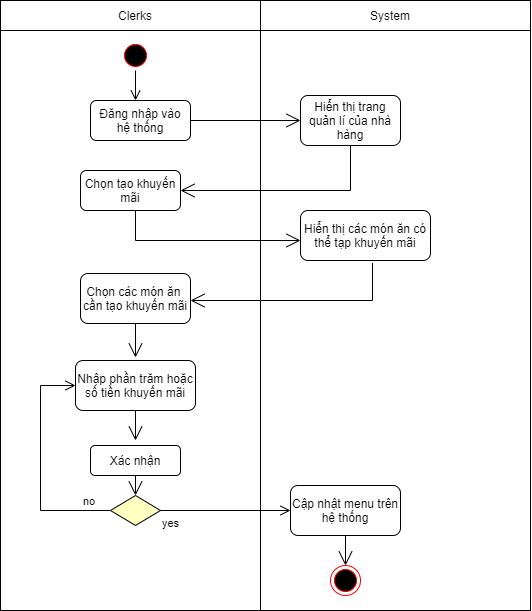

The diagram above was exported from draw.io. Its source (the exported page's mxGraphModel, read from the mxfile embedded in the PNG):
<mxGraphModel dx="1240" dy="561" grid="1" gridSize="10" guides="1" tooltips="1" connect="1" arrows="1" fold="1" page="1" pageScale="1" pageWidth="827" pageHeight="1169" math="0" shadow="0">
  <root>
    <mxCell id="dMRUPbSeDWMf8oVzT09I-0" />
    <mxCell id="dMRUPbSeDWMf8oVzT09I-1" parent="dMRUPbSeDWMf8oVzT09I-0" />
    <mxCell id="dMRUPbSeDWMf8oVzT09I-2" value="" style="shape=internalStorage;whiteSpace=wrap;html=1;backgroundOutline=1;strokeColor=#000000;fillColor=none;dx=260;dy=30;" vertex="1" parent="dMRUPbSeDWMf8oVzT09I-1">
      <mxGeometry x="100" y="90" width="530" height="610" as="geometry" />
    </mxCell>
    <mxCell id="dMRUPbSeDWMf8oVzT09I-3" value="Clerks" style="text;html=1;strokeColor=none;fillColor=none;align=center;verticalAlign=middle;whiteSpace=wrap;rounded=0;" vertex="1" parent="dMRUPbSeDWMf8oVzT09I-1">
      <mxGeometry x="205" y="90" width="60" height="30" as="geometry" />
    </mxCell>
    <mxCell id="dMRUPbSeDWMf8oVzT09I-4" value="System" style="text;html=1;strokeColor=none;fillColor=none;align=center;verticalAlign=middle;whiteSpace=wrap;rounded=0;" vertex="1" parent="dMRUPbSeDWMf8oVzT09I-1">
      <mxGeometry x="460" y="90" width="60" height="30" as="geometry" />
    </mxCell>
    <mxCell id="dMRUPbSeDWMf8oVzT09I-5" value="" style="ellipse;html=1;shape=startState;fillColor=#000000;strokeColor=#ff0000;" vertex="1" parent="dMRUPbSeDWMf8oVzT09I-1">
      <mxGeometry x="220" y="130" width="30" height="30" as="geometry" />
    </mxCell>
    <mxCell id="dMRUPbSeDWMf8oVzT09I-6" value="" style="edgeStyle=orthogonalEdgeStyle;html=1;verticalAlign=bottom;endArrow=open;endSize=8;strokeColor=#000000;rounded=0;" edge="1" parent="dMRUPbSeDWMf8oVzT09I-1" source="dMRUPbSeDWMf8oVzT09I-5">
      <mxGeometry relative="1" as="geometry">
        <mxPoint x="235" y="189.9999999999999" as="targetPoint" />
        <Array as="points" />
      </mxGeometry>
    </mxCell>
    <mxCell id="dMRUPbSeDWMf8oVzT09I-7" value="Đăng nhập vào hệ thống" style="rounded=1;whiteSpace=wrap;html=1;" vertex="1" parent="dMRUPbSeDWMf8oVzT09I-1">
      <mxGeometry x="190" y="190" width="100" height="40" as="geometry" />
    </mxCell>
    <mxCell id="dMRUPbSeDWMf8oVzT09I-8" value="Hiển thị trang quản lí của nhà hàng" style="rounded=1;whiteSpace=wrap;html=1;" vertex="1" parent="dMRUPbSeDWMf8oVzT09I-1">
      <mxGeometry x="400" y="185" width="100" height="50" as="geometry" />
    </mxCell>
    <mxCell id="dMRUPbSeDWMf8oVzT09I-9" value="" style="endArrow=open;endFill=1;endSize=12;html=1;rounded=0;strokeColor=#000000;edgeStyle=orthogonalEdgeStyle;exitX=1;exitY=0.5;exitDx=0;exitDy=0;entryX=0;entryY=0.5;entryDx=0;entryDy=0;" edge="1" parent="dMRUPbSeDWMf8oVzT09I-1" source="dMRUPbSeDWMf8oVzT09I-7" target="dMRUPbSeDWMf8oVzT09I-8">
      <mxGeometry width="160" relative="1" as="geometry">
        <mxPoint x="280" y="200" as="sourcePoint" />
        <mxPoint x="440" y="200" as="targetPoint" />
      </mxGeometry>
    </mxCell>
    <mxCell id="dMRUPbSeDWMf8oVzT09I-10" value="" style="endArrow=open;endFill=1;endSize=12;html=1;rounded=0;strokeColor=#000000;edgeStyle=orthogonalEdgeStyle;exitX=0.5;exitY=1;exitDx=0;exitDy=0;" edge="1" parent="dMRUPbSeDWMf8oVzT09I-1" source="dMRUPbSeDWMf8oVzT09I-8">
      <mxGeometry width="160" relative="1" as="geometry">
        <mxPoint x="280" y="200" as="sourcePoint" />
        <mxPoint x="280.0000000000002" y="280" as="targetPoint" />
        <Array as="points">
          <mxPoint x="450" y="280" />
        </Array>
      </mxGeometry>
    </mxCell>
    <mxCell id="dMRUPbSeDWMf8oVzT09I-11" value="Chọn tạo khuyến mãi" style="rounded=1;whiteSpace=wrap;html=1;" vertex="1" parent="dMRUPbSeDWMf8oVzT09I-1">
      <mxGeometry x="180" y="260" width="100" height="40" as="geometry" />
    </mxCell>
    <mxCell id="dMRUPbSeDWMf8oVzT09I-12" value="" style="endArrow=open;endFill=1;endSize=12;html=1;rounded=0;strokeColor=#000000;edgeStyle=orthogonalEdgeStyle;exitX=0.5;exitY=1;exitDx=0;exitDy=0;" edge="1" parent="dMRUPbSeDWMf8oVzT09I-1" source="dMRUPbSeDWMf8oVzT09I-11">
      <mxGeometry width="160" relative="1" as="geometry">
        <mxPoint x="260" y="330" as="sourcePoint" />
        <mxPoint x="400.0000000000002" y="330" as="targetPoint" />
        <Array as="points">
          <mxPoint x="235" y="330" />
        </Array>
      </mxGeometry>
    </mxCell>
    <mxCell id="dMRUPbSeDWMf8oVzT09I-13" value="Hiển thị các món ăn có thể tạp khuyến mãi" style="rounded=1;whiteSpace=wrap;html=1;" vertex="1" parent="dMRUPbSeDWMf8oVzT09I-1">
      <mxGeometry x="400" y="300" width="130" height="50" as="geometry" />
    </mxCell>
    <mxCell id="dMRUPbSeDWMf8oVzT09I-14" value="" style="endArrow=open;endFill=1;endSize=12;html=1;rounded=0;strokeColor=#000000;edgeStyle=orthogonalEdgeStyle;exitX=0.554;exitY=1.05;exitDx=0;exitDy=0;exitPerimeter=0;" edge="1" parent="dMRUPbSeDWMf8oVzT09I-1" source="dMRUPbSeDWMf8oVzT09I-13">
      <mxGeometry width="160" relative="1" as="geometry">
        <mxPoint x="260" y="320" as="sourcePoint" />
        <mxPoint x="290.0000000000002" y="390" as="targetPoint" />
        <Array as="points">
          <mxPoint x="472" y="390" />
        </Array>
      </mxGeometry>
    </mxCell>
    <mxCell id="dMRUPbSeDWMf8oVzT09I-15" value="Chọn các món ăn&amp;nbsp; cần tạo khuyến mãi" style="rounded=1;whiteSpace=wrap;html=1;" vertex="1" parent="dMRUPbSeDWMf8oVzT09I-1">
      <mxGeometry x="180" y="363" width="110" height="50" as="geometry" />
    </mxCell>
    <mxCell id="dMRUPbSeDWMf8oVzT09I-16" value="" style="endArrow=open;endFill=1;endSize=12;html=1;rounded=0;strokeColor=#000000;edgeStyle=orthogonalEdgeStyle;exitX=0.5;exitY=1;exitDx=0;exitDy=0;" edge="1" parent="dMRUPbSeDWMf8oVzT09I-1" source="dMRUPbSeDWMf8oVzT09I-15">
      <mxGeometry width="160" relative="1" as="geometry">
        <mxPoint x="260" y="480" as="sourcePoint" />
        <mxPoint x="235" y="447" as="targetPoint" />
      </mxGeometry>
    </mxCell>
    <mxCell id="dMRUPbSeDWMf8oVzT09I-17" value="Xác nhận" style="rounded=1;whiteSpace=wrap;html=1;" vertex="1" parent="dMRUPbSeDWMf8oVzT09I-1">
      <mxGeometry x="190" y="535" width="90" height="30" as="geometry" />
    </mxCell>
    <mxCell id="dMRUPbSeDWMf8oVzT09I-18" value="" style="rhombus;whiteSpace=wrap;html=1;fillColor=#ffffc0;strokeColor=#000000;" vertex="1" parent="dMRUPbSeDWMf8oVzT09I-1">
      <mxGeometry x="210" y="585" width="50" height="30" as="geometry" />
    </mxCell>
    <mxCell id="dMRUPbSeDWMf8oVzT09I-19" value="no" style="edgeStyle=orthogonalEdgeStyle;html=1;align=left;verticalAlign=bottom;endArrow=open;endSize=8;strokeColor=#000000;rounded=0;exitX=0;exitY=0.5;exitDx=0;exitDy=0;entryX=0;entryY=0.5;entryDx=0;entryDy=0;" edge="1" parent="dMRUPbSeDWMf8oVzT09I-1" source="dMRUPbSeDWMf8oVzT09I-18" target="dMRUPbSeDWMf8oVzT09I-25">
      <mxGeometry x="-0.7468" relative="1" as="geometry">
        <mxPoint x="170" y="380" as="targetPoint" />
        <Array as="points">
          <mxPoint x="140" y="600" />
          <mxPoint x="140" y="475" />
        </Array>
        <mxPoint as="offset" />
      </mxGeometry>
    </mxCell>
    <mxCell id="dMRUPbSeDWMf8oVzT09I-20" value="yes" style="edgeStyle=orthogonalEdgeStyle;html=1;align=left;verticalAlign=top;endArrow=open;endSize=8;strokeColor=#000000;rounded=0;" edge="1" parent="dMRUPbSeDWMf8oVzT09I-1" source="dMRUPbSeDWMf8oVzT09I-18">
      <mxGeometry x="-1" relative="1" as="geometry">
        <mxPoint x="390.0000000000002" y="600" as="targetPoint" />
      </mxGeometry>
    </mxCell>
    <mxCell id="dMRUPbSeDWMf8oVzT09I-21" value="" style="endArrow=open;endFill=1;endSize=12;html=1;rounded=0;strokeColor=#000000;edgeStyle=orthogonalEdgeStyle;exitX=0.5;exitY=1;exitDx=0;exitDy=0;entryX=0.5;entryY=0;entryDx=0;entryDy=0;" edge="1" parent="dMRUPbSeDWMf8oVzT09I-1" source="dMRUPbSeDWMf8oVzT09I-17" target="dMRUPbSeDWMf8oVzT09I-18">
      <mxGeometry width="160" relative="1" as="geometry">
        <mxPoint x="260" y="565" as="sourcePoint" />
        <mxPoint x="420" y="565" as="targetPoint" />
      </mxGeometry>
    </mxCell>
    <mxCell id="dMRUPbSeDWMf8oVzT09I-22" value="Cập nhật menu trên hệ thống" style="rounded=1;whiteSpace=wrap;html=1;strokeColor=#000000;" vertex="1" parent="dMRUPbSeDWMf8oVzT09I-1">
      <mxGeometry x="390" y="575" width="110" height="50" as="geometry" />
    </mxCell>
    <mxCell id="dMRUPbSeDWMf8oVzT09I-23" value="" style="ellipse;html=1;shape=endState;fillColor=#000000;strokeColor=#ff0000;" vertex="1" parent="dMRUPbSeDWMf8oVzT09I-1">
      <mxGeometry x="430" y="655" width="30" height="30" as="geometry" />
    </mxCell>
    <mxCell id="dMRUPbSeDWMf8oVzT09I-24" value="" style="endArrow=open;endFill=1;endSize=12;html=1;rounded=0;strokeColor=#000000;edgeStyle=orthogonalEdgeStyle;exitX=0.5;exitY=1;exitDx=0;exitDy=0;entryX=0.5;entryY=0;entryDx=0;entryDy=0;" edge="1" parent="dMRUPbSeDWMf8oVzT09I-1" source="dMRUPbSeDWMf8oVzT09I-22" target="dMRUPbSeDWMf8oVzT09I-23">
      <mxGeometry width="160" relative="1" as="geometry">
        <mxPoint x="260" y="555" as="sourcePoint" />
        <mxPoint x="420" y="555" as="targetPoint" />
      </mxGeometry>
    </mxCell>
    <mxCell id="dMRUPbSeDWMf8oVzT09I-25" value="Nhập phần trăm hoặc số tiền khuyến mãi" style="rounded=1;whiteSpace=wrap;html=1;strokeColor=#000000;fillColor=none;" vertex="1" parent="dMRUPbSeDWMf8oVzT09I-1">
      <mxGeometry x="175" y="450" width="120" height="50" as="geometry" />
    </mxCell>
    <mxCell id="dMRUPbSeDWMf8oVzT09I-26" value="" style="endArrow=open;endFill=1;endSize=12;html=1;rounded=0;strokeColor=#000000;edgeStyle=orthogonalEdgeStyle;exitX=0.5;exitY=1;exitDx=0;exitDy=0;" edge="1" parent="dMRUPbSeDWMf8oVzT09I-1" source="dMRUPbSeDWMf8oVzT09I-25">
      <mxGeometry width="160" relative="1" as="geometry">
        <mxPoint x="230" y="520" as="sourcePoint" />
        <mxPoint x="235" y="530" as="targetPoint" />
      </mxGeometry>
    </mxCell>
  </root>
</mxGraphModel>